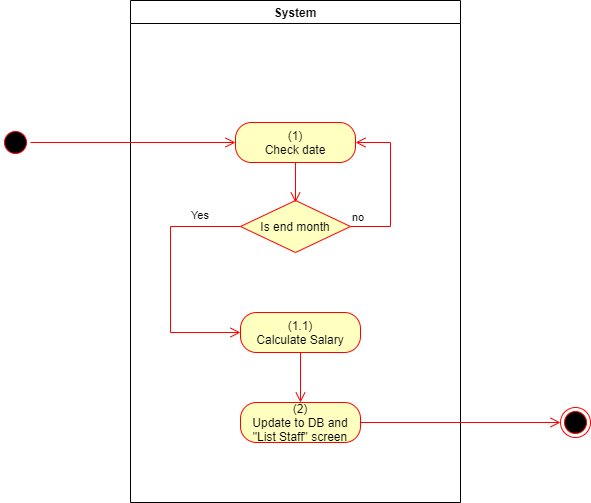

The diagram above was exported from draw.io. Its source (the exported page's mxGraphModel, read from the mxfile embedded in the PNG):
<mxGraphModel dx="1086" dy="806" grid="1" gridSize="10" guides="1" tooltips="1" connect="1" arrows="1" fold="1" page="1" pageScale="1" pageWidth="850" pageHeight="1100" math="0" shadow="0">
  <root>
    <mxCell id="0" />
    <mxCell id="1" parent="0" />
    <mxCell id="gAdEtb0TAulUCIOIa8FB-6" value="System" style="swimlane;whiteSpace=wrap;startSize=23;" parent="1" vertex="1">
      <mxGeometry x="520" y="128" width="330" height="502" as="geometry" />
    </mxCell>
    <mxCell id="gAdEtb0TAulUCIOIa8FB-7" value="(1)&lt;br&gt;Check date" style="rounded=1;whiteSpace=wrap;html=1;arcSize=40;fontColor=#000000;fillColor=#ffffc0;strokeColor=#ff0000;" parent="gAdEtb0TAulUCIOIa8FB-6" vertex="1">
      <mxGeometry x="105" y="122" width="120" height="40" as="geometry" />
    </mxCell>
    <mxCell id="gAdEtb0TAulUCIOIa8FB-12" value="(1.1)&lt;br&gt;Calculate Salary" style="rounded=1;whiteSpace=wrap;html=1;arcSize=40;fontColor=#000000;fillColor=#ffffc0;strokeColor=#ff0000;" parent="gAdEtb0TAulUCIOIa8FB-6" vertex="1">
      <mxGeometry x="110" y="312" width="120" height="40" as="geometry" />
    </mxCell>
    <mxCell id="gAdEtb0TAulUCIOIa8FB-13" value="(2)&lt;br&gt;Update to DB and &quot;List Staff&quot; screen" style="rounded=1;whiteSpace=wrap;html=1;arcSize=40;fontColor=#000000;fillColor=#ffffc0;strokeColor=#ff0000;" parent="gAdEtb0TAulUCIOIa8FB-6" vertex="1">
      <mxGeometry x="110" y="402" width="120" height="40" as="geometry" />
    </mxCell>
    <mxCell id="gAdEtb0TAulUCIOIa8FB-14" value="" style="edgeStyle=orthogonalEdgeStyle;html=1;verticalAlign=bottom;endArrow=open;endSize=8;strokeColor=#ff0000;rounded=0;exitX=0.5;exitY=1;exitDx=0;exitDy=0;entryX=0.5;entryY=0;entryDx=0;entryDy=0;" parent="gAdEtb0TAulUCIOIa8FB-6" source="gAdEtb0TAulUCIOIa8FB-12" target="gAdEtb0TAulUCIOIa8FB-13" edge="1">
      <mxGeometry relative="1" as="geometry">
        <mxPoint x="170" y="642" as="targetPoint" />
      </mxGeometry>
    </mxCell>
    <mxCell id="gAdEtb0TAulUCIOIa8FB-25" value="Is end month" style="rhombus;whiteSpace=wrap;html=1;fillColor=#ffffc0;strokeColor=#ff0000;" parent="gAdEtb0TAulUCIOIa8FB-6" vertex="1">
      <mxGeometry x="110" y="200" width="110" height="52" as="geometry" />
    </mxCell>
    <mxCell id="gAdEtb0TAulUCIOIa8FB-20" value="" style="edgeStyle=orthogonalEdgeStyle;html=1;verticalAlign=bottom;endArrow=open;endSize=8;strokeColor=#ff0000;rounded=0;" parent="gAdEtb0TAulUCIOIa8FB-6" source="gAdEtb0TAulUCIOIa8FB-7" edge="1">
      <mxGeometry relative="1" as="geometry">
        <mxPoint x="165" y="202" as="targetPoint" />
        <Array as="points">
          <mxPoint x="165" y="202" />
          <mxPoint x="165" y="202" />
        </Array>
      </mxGeometry>
    </mxCell>
    <mxCell id="gAdEtb0TAulUCIOIa8FB-27" value="Yes" style="edgeStyle=orthogonalEdgeStyle;html=1;align=left;verticalAlign=top;endArrow=open;endSize=8;strokeColor=#ff0000;rounded=0;exitX=0;exitY=0.5;exitDx=0;exitDy=0;entryX=0;entryY=0.5;entryDx=0;entryDy=0;" parent="gAdEtb0TAulUCIOIa8FB-6" source="gAdEtb0TAulUCIOIa8FB-25" target="gAdEtb0TAulUCIOIa8FB-12" edge="1">
      <mxGeometry x="-0.589" y="-24" relative="1" as="geometry">
        <mxPoint x="30" y="292" as="targetPoint" />
        <mxPoint x="165" y="202" as="sourcePoint" />
        <Array as="points">
          <mxPoint x="40" y="226" />
          <mxPoint x="40" y="332" />
        </Array>
        <mxPoint as="offset" />
      </mxGeometry>
    </mxCell>
    <mxCell id="gAdEtb0TAulUCIOIa8FB-26" value="no" style="edgeStyle=orthogonalEdgeStyle;html=1;align=left;verticalAlign=bottom;endArrow=open;endSize=8;strokeColor=#ff0000;rounded=0;entryX=1;entryY=0.5;entryDx=0;entryDy=0;" parent="gAdEtb0TAulUCIOIa8FB-6" source="gAdEtb0TAulUCIOIa8FB-25" target="gAdEtb0TAulUCIOIa8FB-7" edge="1">
      <mxGeometry x="-1" relative="1" as="geometry">
        <mxPoint x="260" y="262" as="targetPoint" />
        <Array as="points">
          <mxPoint x="260" y="226" />
          <mxPoint x="260" y="142" />
        </Array>
      </mxGeometry>
    </mxCell>
    <mxCell id="gAdEtb0TAulUCIOIa8FB-17" value="" style="ellipse;html=1;shape=startState;fillColor=#000000;strokeColor=#ff0000;" parent="1" vertex="1">
      <mxGeometry x="390" y="255" width="30" height="30" as="geometry" />
    </mxCell>
    <mxCell id="gAdEtb0TAulUCIOIa8FB-18" value="" style="edgeStyle=orthogonalEdgeStyle;html=1;verticalAlign=bottom;endArrow=open;endSize=8;strokeColor=#ff0000;rounded=0;entryX=0;entryY=0.5;entryDx=0;entryDy=0;" parent="1" source="gAdEtb0TAulUCIOIa8FB-17" target="gAdEtb0TAulUCIOIa8FB-7" edge="1">
      <mxGeometry relative="1" as="geometry">
        <mxPoint x="210" y="270.5" as="targetPoint" />
      </mxGeometry>
    </mxCell>
    <mxCell id="gAdEtb0TAulUCIOIa8FB-22" value="" style="ellipse;html=1;shape=endState;fillColor=#000000;strokeColor=#ff0000;" parent="1" vertex="1">
      <mxGeometry x="950" y="535" width="30" height="30" as="geometry" />
    </mxCell>
    <mxCell id="gAdEtb0TAulUCIOIa8FB-23" value="" style="edgeStyle=orthogonalEdgeStyle;html=1;verticalAlign=bottom;endArrow=open;endSize=8;strokeColor=#ff0000;rounded=0;exitX=1;exitY=0.5;exitDx=0;exitDy=0;entryX=0;entryY=0.5;entryDx=0;entryDy=0;" parent="1" source="gAdEtb0TAulUCIOIa8FB-13" target="gAdEtb0TAulUCIOIa8FB-22" edge="1">
      <mxGeometry relative="1" as="geometry">
        <mxPoint x="820" y="760" as="targetPoint" />
        <mxPoint x="820" y="700" as="sourcePoint" />
      </mxGeometry>
    </mxCell>
  </root>
</mxGraphModel>